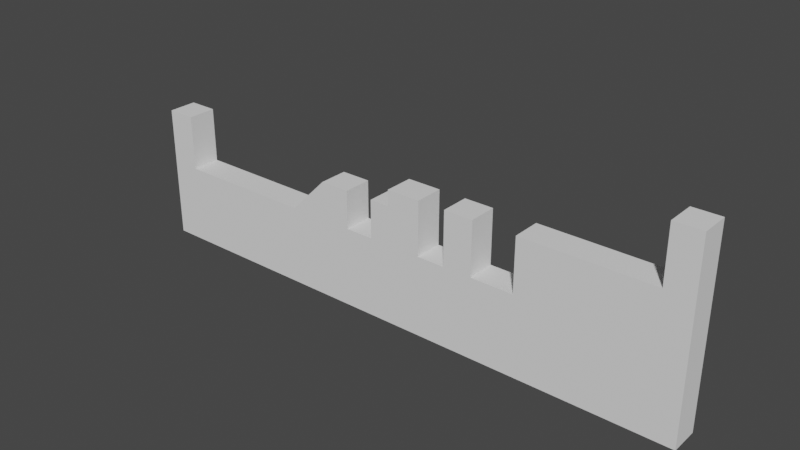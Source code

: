 # Source: Stage1.blend  (saved by Blender 3.3.6; exported with 4.5.12 LTS)
import bpy
from mathutils import Matrix  # noqa: F401  (used for matrix-valued properties, if any)

bpy.ops.wm.read_factory_settings(use_empty=True)
scene = bpy.context.scene
scene.name = 'Scene'

# ---- collections
col_collection = bpy.data.collections.new('Collection'); scene.collection.children.link(col_collection)

# ---- world
world_world = bpy.data.worlds.new('World'); scene.world = world_world
world_world.use_nodes = True; world_world.node_tree.nodes.clear()
_N = world_world.node_tree.nodes; _L = world_world.node_tree.links
n0 = _N.new('ShaderNodeOutputWorld'); n0.name = 'World Output'; n0.location = (300, 300)
n1 = _N.new('ShaderNodeBackground'); n1.name = 'Background'; n1.location = (10, 300)
n1.inputs[0].default_value = (0.05088, 0.05088, 0.05088, 1.0)
_L.new(n1.outputs[0], n0.inputs[0])
n0.is_active_output = True
world_world.color = (0.05088, 0.05088, 0.05088)
world_world.use_sun_shadow = False
world_world.sun_shadow_jitter_overblur = 0.0

# ---- meshes
me_plane = bpy.data.meshes.new('Plane')
me_plane.from_pydata([(-1.0, -1.0, 0.0), (8.741, -1.0, 0.0), (-1.0, 1.0, 0.0), (8.741, 1.0, 0.0), (11.36, -1.0, 2.65), (11.36, 1.0, 2.65), (13.41, -1.0, 2.65), (13.41, 1.0, 2.65), (13.41, -1.0, 0.0), (13.41, 1.0, 0.0), (15.38, -1.0, 0.0), (15.38, 1.0, 0.0), (15.38, -1.0, 2.65), (15.38, 1.0, 2.65), (16.76, -1.0, 2.65), (16.76, 1.0, 2.65), (16.76, -1.0, 3.745), (16.76, 1.0, 3.745), (19.1, -1.0, 3.745), (19.1, 1.0, 3.745), (19.1, -1.0, 0.0), (19.1, 1.0, 0.0), (21.0, -1.0, 0.0), (21.0, 1.0, 0.0), (21.0, -1.0, 3.745), (21.0, 1.0, 3.745), (23.01, -1.0, 3.745), (23.01, 1.0, 3.745), (23.01, -1.0, 0.0), (23.01, 1.0, 0.0), (25.98, -1.0, 0.0), (25.98, 1.0, 0.0), (25.98, -1.0, 3.745), (25.98, 1.0, 3.745), (34.9, -1.0, 3.745), (34.9, 1.0, 3.745), (34.9, -1.0, 7.592), (34.9, 1.0, 7.592), (36.76, -1.0, 7.592), (36.76, 1.0, 7.592), (-1.0, -1.0, 3.873), (-1.0, 1.0, 3.873), (-3.025, -1.0, 3.873), (-3.025, 1.0, 3.873), (-3.025, -1.0, 0.0), (-3.025, 1.0, 0.0), (19.1, -1.0, 2.65), (16.76, -1.0, 0.0), (36.76, -1.0, 3.745), (34.9, -1.0, 0.0), (-1.0, -1.0, -5.544), (36.76, -1.0, 0.0), (8.741, -1.0, -5.544), (13.41, -1.0, -5.544), (15.38, -1.0, -5.544), (19.1, -1.0, -5.544), (21.0, -1.0, -5.544), (23.01, -1.0, -5.544), (25.98, -1.0, -5.544), (-3.025, -1.0, -5.544), (16.76, -1.0, -5.544), (34.9, -1.0, -5.544), (36.76, -1.0, -5.544), (-3.025, 1.0, -5.544), (36.76, 1.0, 3.745), (36.76, 1.0, 0.0), (36.76, 1.0, -5.544)], [], [(0, 1, 3, 2), (3, 1, 4, 5), (5, 4, 6, 7), (7, 6, 8, 9), (9, 8, 10, 11), (11, 10, 12, 13), (13, 12, 14, 15), (15, 14, 16, 17), (17, 16, 18, 19), (19, 18, 20, 21), (21, 20, 22, 23), (23, 22, 24, 25), (25, 24, 26, 27), (27, 26, 28, 29), (29, 28, 30, 31), (31, 30, 32, 33), (33, 32, 34, 35), (35, 34, 36, 37), (37, 36, 38, 39), (0, 2, 41, 40), (40, 41, 43, 42), (42, 43, 45, 44), (42, 44, 0, 40), (12, 10, 47, 14), (14, 47, 20, 46), (16, 14, 46, 18), (24, 22, 28, 26), (32, 30, 49, 34), (34, 49, 51, 48), (36, 34, 48, 38), (6, 4, 1, 8), (28, 22, 56, 57), (30, 28, 57, 58), (1, 0, 50, 52), (49, 30, 58, 61), (10, 8, 53, 54), (51, 49, 61, 62), (0, 44, 59, 50), (20, 47, 60, 55), (47, 10, 54, 60), (22, 20, 55, 56), (8, 1, 52, 53), (59, 44, 45, 63), (51, 62, 66, 65), (38, 48, 64, 39), (48, 51, 65, 64)])
_uv = me_plane.uv_layers.new(name='UVMap')
_uv.uv.foreach_set('vector', [0.0, 0.0, 4.87, 1.49e-08, 4.87, 1.0, 0.0, 1.0, 4.87, 1.0, 4.87, 1.49e-08, 4.87, 0.0, 4.87, 1.0, 4.87, 1.0, 4.87, 0.0, 4.87, 0.0, 4.87, 1.0, 4.87, 1.0, 4.87, 0.0, 4.87, 0.0, 4.87, 1.0, 4.87, 1.0, 4.87, 0.0, 4.87, 0.0, 4.87, 1.0, 4.87, 1.0, 4.87, 0.0, 4.87, 0.0, 4.87, 1.0, 4.87, 1.0, 4.87, 0.0, 4.87, 0.0, 4.87, 1.0, 4.87, 1.0, 4.87, 0.0, 4.87, 0.0, 4.87, 1.0, 4.87, 1.0, 4.87, 0.0, 4.87, 0.0, 4.87, 1.0, 4.87, 1.0, 4.87, 0.0, 4.87, 0.0, 4.87, 1.0, 4.87, 1.0, 4.87, 0.0, 4.87, 0.0, 4.87, 1.0, 4.87, 1.0, 4.87, 0.0, 4.87, 0.0, 4.87, 1.0, 4.87, 1.0, 4.87, 0.0, 4.87, 0.0, 4.87, 1.0, 4.87, 1.0, 4.87, 0.0, 4.87, 0.0, 4.87, 1.0, 4.87, 1.0, 4.87, 0.0, 4.87, 0.0, 4.87, 1.0, 4.87, 1.0, 4.87, 0.0, 4.87, 0.0, 4.87, 1.0, 4.87, 1.0, 4.87, 0.0, 4.87, 0.0, 4.87, 1.0, 4.87, 1.0, 4.87, 0.0, 4.87, 0.0, 4.87, 1.0, 4.87, 1.0, 4.87, 0.0, 4.87, 0.0, 4.87, 1.0, 0.0, 0.0, 0.0, 1.0, 0.0, 1.0, 0.0, 0.0, 0.0, 0.0, 0.0, 1.0, 0.0, 1.0, 0.0, 0.0, 0.0, 0.0, 0.0, 1.0, 0.0, 1.0, 0.0, 0.0, 0.0, 0.0, 0.0, 0.0, 0.0, 0.0, 0.0, 0.0, 4.87, 0.0, 4.87, 0.0, 4.87, 0.0, 4.87, 0.0, 4.87, 0.0, 4.87, 0.0, 4.87, 0.0, 4.87, 0.0, 4.87, 0.0, 4.87, 0.0, 4.87, 0.0, 4.87, 0.0, 4.87, 0.0, 4.87, 0.0, 4.87, 0.0, 4.87, 0.0, 4.87, 0.0, 4.87, 0.0, 4.87, 0.0, 4.87, 0.0, 4.87, 0.0, 4.87, 0.0, 4.87, 0.0, 4.87, 0.0, 4.87, 0.0, 4.87, 0.0, 4.87, 0.0, 4.87, 0.0, 4.87, 0.0, 4.87, 0.0, 4.87, 0.0, 4.87, 0.0, 4.87, 0.0, 4.87, 0.0, 4.87, 0.0, 4.87, 0.0, 4.87, 0.0, 4.87, 0.0, 4.87, 0.0, 4.87, 0.0, 4.87, 1.49e-08, 0.0, 0.0, 0.0, 0.0, 4.87, 7.451e-09, 4.87, 0.0, 4.87, 0.0, 4.87, 0.0, 4.87, 0.0, 4.87, 0.0, 4.87, 0.0, 4.87, 0.0, 4.87, 0.0, 4.87, 0.0, 4.87, 0.0, 4.87, 0.0, 4.87, 0.0, 0.0, 0.0, 0.0, 0.0, 0.0, 0.0, 0.0, 0.0, 4.87, 0.0, 4.87, 0.0, 4.87, 0.0, 4.87, 0.0, 4.87, 0.0, 4.87, 0.0, 4.87, 0.0, 4.87, 0.0, 4.87, 0.0, 4.87, 0.0, 4.87, 0.0, 4.87, 0.0, 4.87, 0.0, 4.87, 0.0, 4.87, 7.451e-09, 4.87, 0.0, 0.0, 0.0, 0.0, 0.0, 0.0, 0.0, 0.0, 0.0, 4.87, 0.0, 4.87, 0.0, 4.87, 0.0, 4.87, 0.0, 4.87, 0.0, 4.87, 0.0, 4.87, 0.0, 4.87, 0.0, 4.87, 0.0, 4.87, 0.0, 4.87, 0.0, 4.87, 0.0])
me_plane.update()

# ---- objects
ob_plane = bpy.data.objects.new('Plane', me_plane)

# ---- transforms, parenting, visibility, modifiers, constraints
ob_plane.location = (0.0, 0.0, 0.0)

# ---- collection membership
col_collection.objects.link(ob_plane)

# ---- scene / render settings (as saved in the file)
scene.frame_start = 1; scene.frame_end = 250; scene.frame_set(1)
scene.render.engine = 'BLENDER_EEVEE_NEXT'
scene.cycles.sampling_pattern = 'TABULATED_SOBOL'
scene.cycles.use_light_tree = False
scene.view_settings.view_transform = 'Filmic'
bpy.context.view_layer.update()

# ---- added for rendering (the .blend has no active camera and no usable light): camera, sun
cam_auto = bpy.data.cameras.new('AutoCamera')
cam_auto.lens = 50.0
cam_auto.sensor_width = 36.0
cam_auto.clip_end = 1000.0
ob_auto_camera = bpy.data.objects.new('AutoCamera', cam_auto)
scene.collection.objects.link(ob_auto_camera)
ob_auto_camera.location = (55.6769, -46.5713, 32.0713)
ob_auto_camera.rotation_euler = (1.09748, -7.21219e-08, 0.694738)
scene.camera = ob_auto_camera
light_auto_sun = bpy.data.lights.new('AutoSun', 'SUN')
light_auto_sun.energy = 3.0
light_auto_sun.angle = 0.0523599
ob_auto_sun = bpy.data.objects.new('AutoSun', light_auto_sun)
scene.collection.objects.link(ob_auto_sun)
ob_auto_sun.rotation_euler = (0.872665, 0.174533, 0.523599)
bpy.context.view_layer.update()

